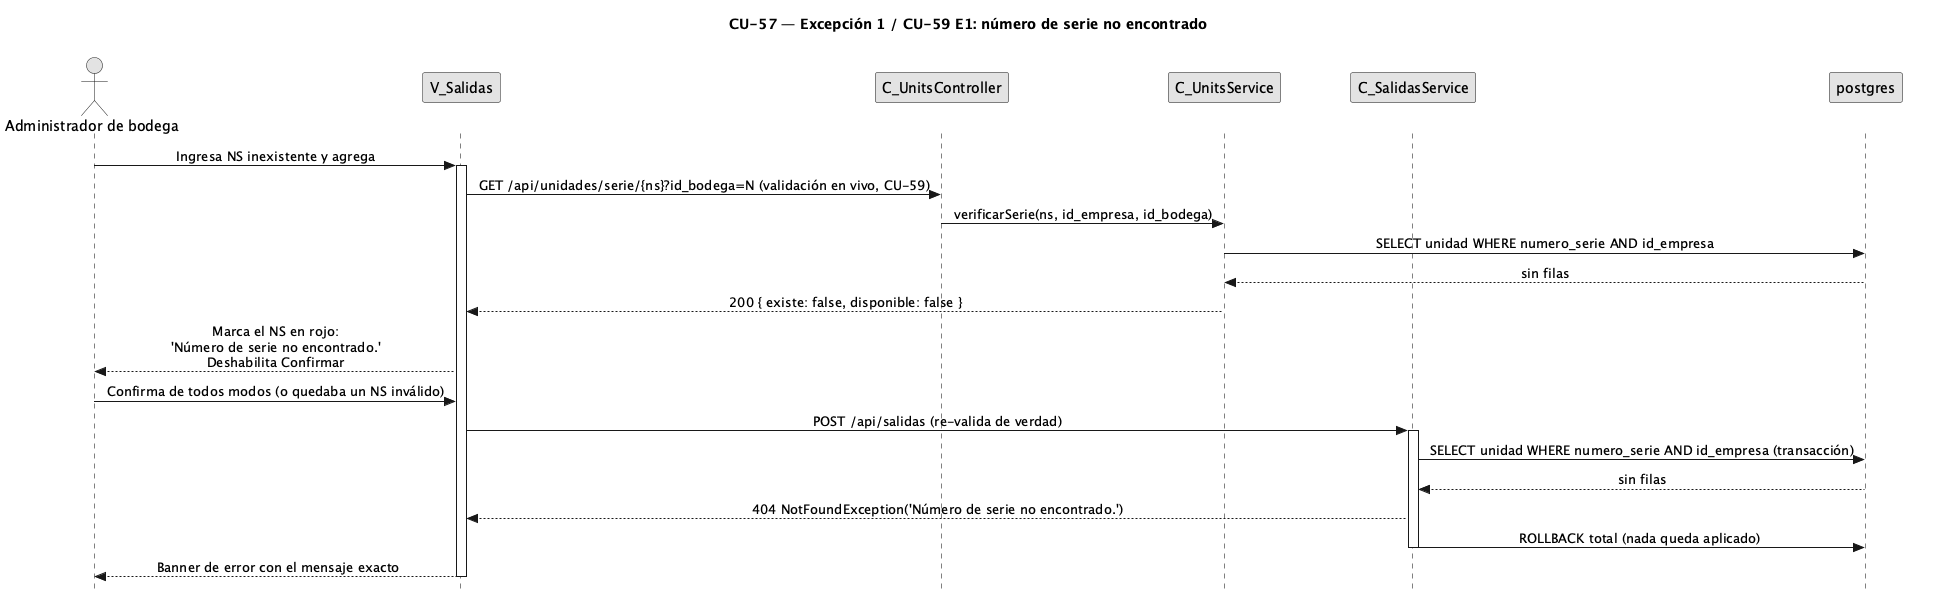

The diagram above was rendered by PlantUML. Its source (embedded in the PNG):
@startuml CU57-exc-ns-no-encontrado
title CU-57 — Excepción 1 / CU-59 E1: número de serie no encontrado
skinparam style strictuml
skinparam monochrome true
skinparam shadowing false
skinparam sequenceMessageAlign center
<style> sequenceDiagram { participant { Margin 30 } actor { Margin 12 } } </style>
skinparam sequence {
  MessageAlign center
  LifeLineBorderColor black
}
hide footbox

actor "Administrador de bodega" as user
participant "V_Salidas" as view
participant "C_UnitsController" as uctrl
participant "C_UnitsService" as usvc
participant "C_SalidasService" as svc
participant "postgres" as db

user -> view : Ingresa NS inexistente y agrega
activate view
view -> uctrl : GET /api/unidades/serie/{ns}?id_bodega=N (validación en vivo, CU-59)
uctrl -> usvc : verificarSerie(ns, id_empresa, id_bodega)
usvc -> db : SELECT unidad WHERE numero_serie AND id_empresa
db --> usvc : sin filas
usvc --> view : 200 { existe: false, disponible: false }
view --> user : Marca el NS en rojo:\n'Número de serie no encontrado.'\nDeshabilita Confirmar

user -> view : Confirma de todos modos (o quedaba un NS inválido)
view -> svc : POST /api/salidas (re-valida de verdad)
activate svc
svc -> db : SELECT unidad WHERE numero_serie AND id_empresa (transacción)
db --> svc : sin filas
svc --> view : 404 NotFoundException('Número de serie no encontrado.')
svc -> db : ROLLBACK total (nada queda aplicado)
deactivate svc
view --> user : Banner de error con el mensaje exacto
deactivate view
@enduml